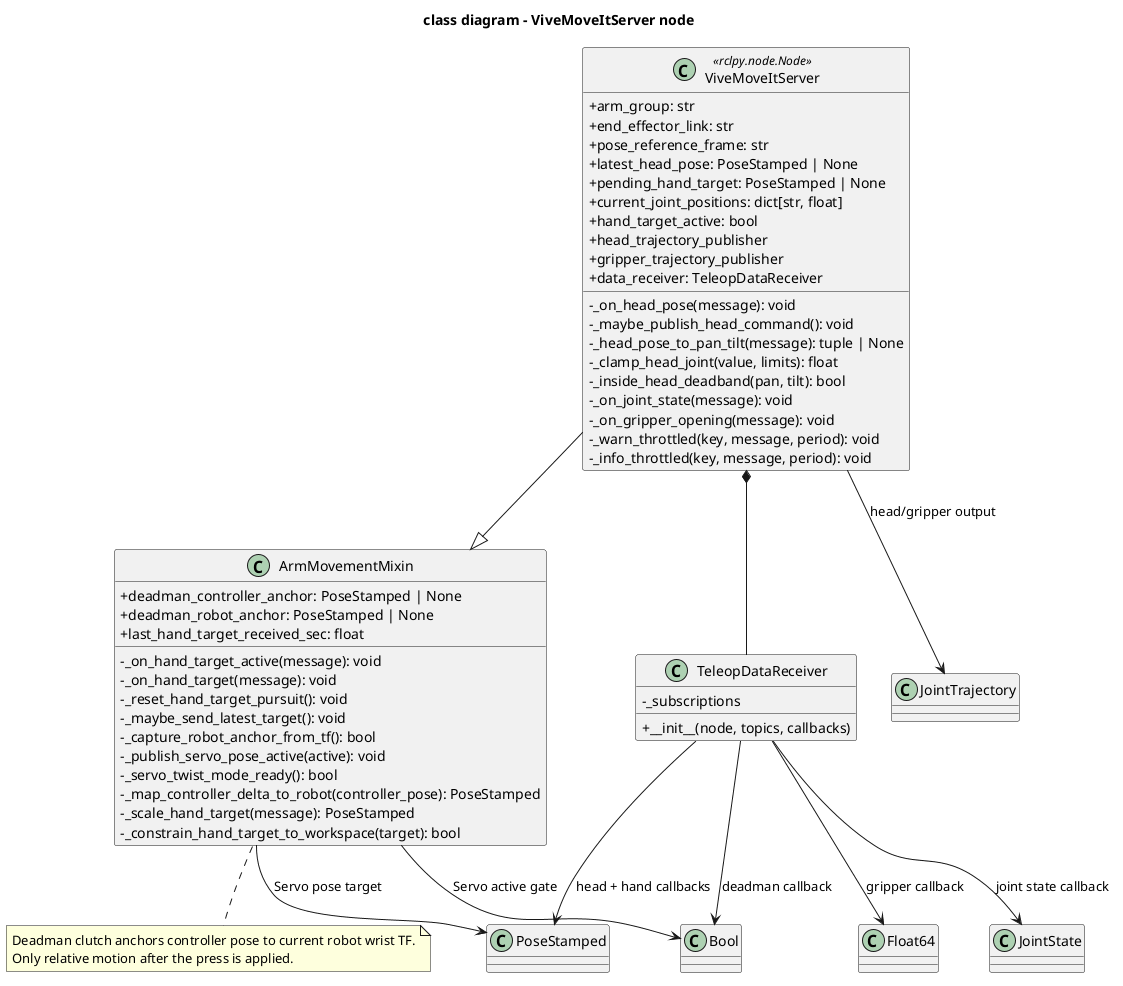

The diagram above was rendered by PlantUML. Its source (embedded in the PNG):
@startuml
title class diagram - ViveMoveItServer node

skinparam classAttributeIconSize 0
skinparam shadowing false
skinparam defaultFontName Monospace

class ViveMoveItServer <<rclpy.node.Node>> {
  +arm_group: str
  +end_effector_link: str
  +pose_reference_frame: str
  +latest_head_pose: PoseStamped | None
  +pending_hand_target: PoseStamped | None
  +current_joint_positions: dict[str, float]
  +hand_target_active: bool
  +head_trajectory_publisher
  +gripper_trajectory_publisher
  +data_receiver: TeleopDataReceiver
  -_on_head_pose(message): void
  -_maybe_publish_head_command(): void
  -_head_pose_to_pan_tilt(message): tuple | None
  -_clamp_head_joint(value, limits): float
  -_inside_head_deadband(pan, tilt): bool
  -_on_joint_state(message): void
  -_on_gripper_opening(message): void
  -_warn_throttled(key, message, period): void
  -_info_throttled(key, message, period): void
}

class ArmMovementMixin {
  +deadman_controller_anchor: PoseStamped | None
  +deadman_robot_anchor: PoseStamped | None
  +last_hand_target_received_sec: float
  -_on_hand_target_active(message): void
  -_on_hand_target(message): void
  -_reset_hand_target_pursuit(): void
  -_maybe_send_latest_target(): void
  -_capture_robot_anchor_from_tf(): bool
  -_publish_servo_pose_active(active): void
  -_servo_twist_mode_ready(): bool
  -_map_controller_delta_to_robot(controller_pose): PoseStamped
  -_scale_hand_target(message): PoseStamped
  -_constrain_hand_target_to_workspace(target): bool
}

class TeleopDataReceiver {
  -_subscriptions
  +__init__(node, topics, callbacks)
}

class PoseStamped
class JointState
class JointTrajectory
class Bool
class Float64

ViveMoveItServer --|> ArmMovementMixin
ViveMoveItServer *-- TeleopDataReceiver
TeleopDataReceiver --> PoseStamped : head + hand callbacks
TeleopDataReceiver --> Bool : deadman callback
TeleopDataReceiver --> Float64 : gripper callback
TeleopDataReceiver --> JointState : joint state callback
ViveMoveItServer --> JointTrajectory : head/gripper output
ArmMovementMixin --> PoseStamped : Servo pose target
ArmMovementMixin --> Bool : Servo active gate

note bottom of ArmMovementMixin
  Deadman clutch anchors controller pose to current robot wrist TF.
  Only relative motion after the press is applied.
end note

@enduml